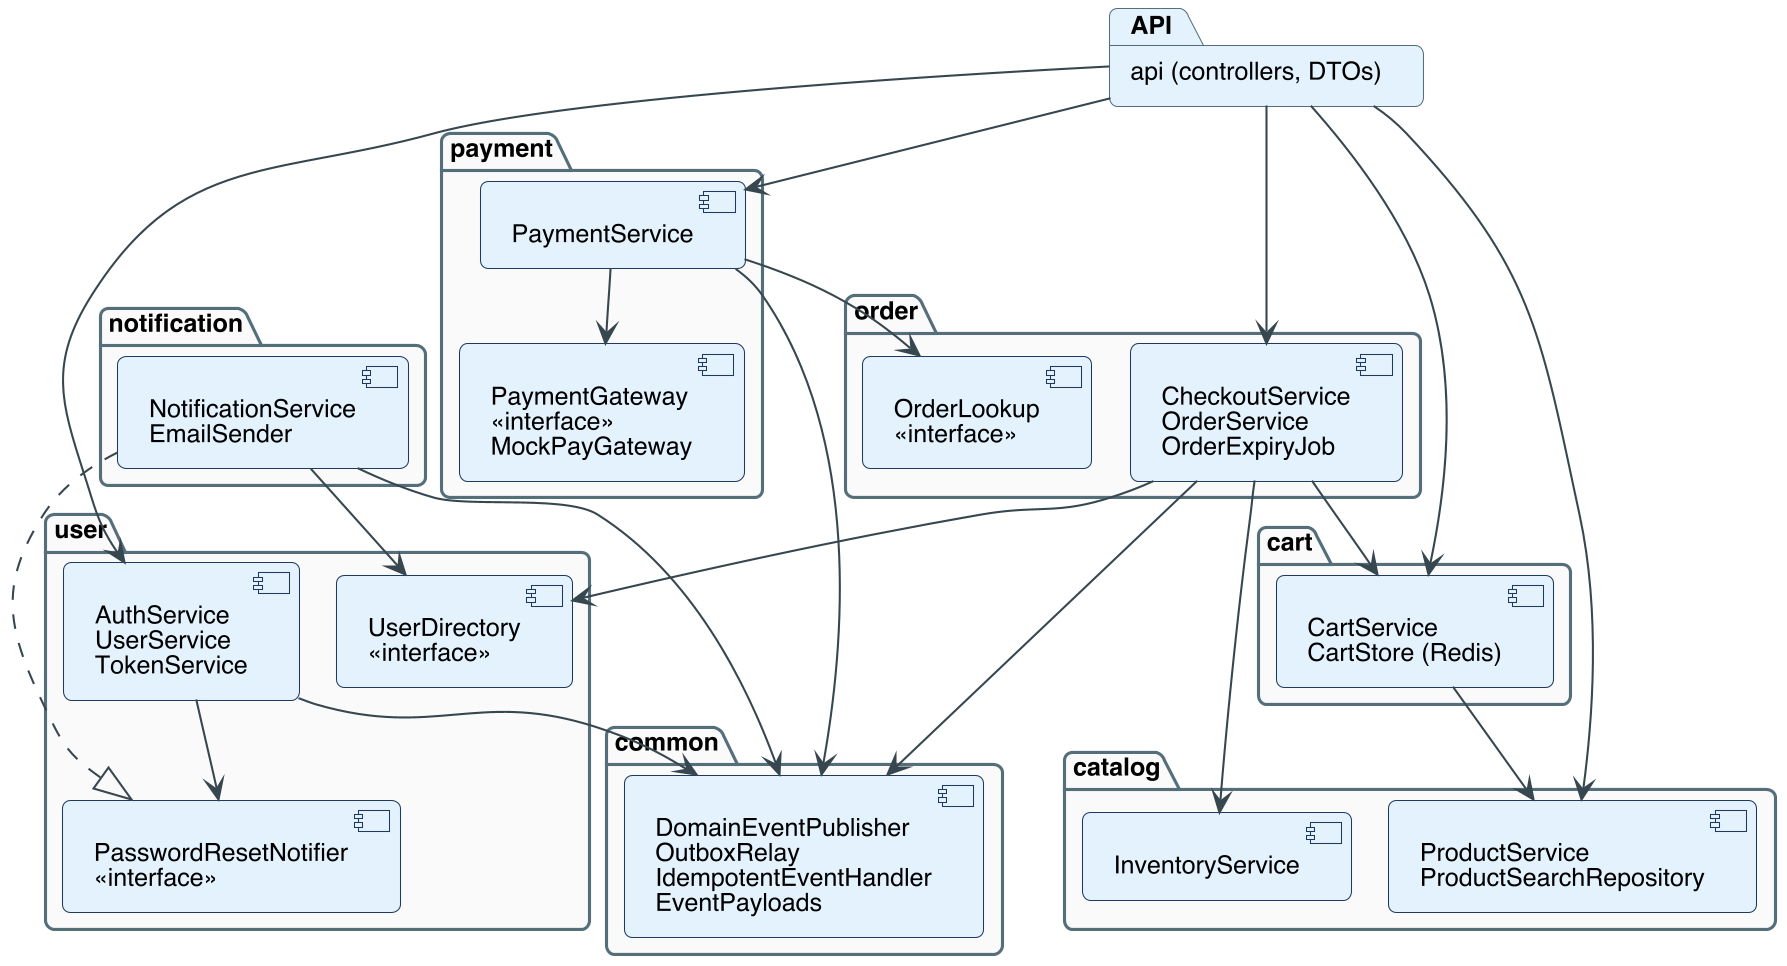

The diagram above was rendered by PlantUML. Its source (embedded in the PNG):
@startuml
!include _style.iuml
top to bottom direction
package "api (controllers, DTOs)" as API #E3F2FD
package user {
  component "AuthService\nUserService\nTokenService" as US
  component "UserDirectory\n<<interface>>" as UD
  component "PasswordResetNotifier\n<<interface>>" as PRN
}
package catalog {
  component "ProductService\nProductSearchRepository" as PS
  component "InventoryService" as INV
}
package cart {
  component "CartService\nCartStore (Redis)" as CS
}
package order {
  component "CheckoutService\nOrderService\nOrderExpiryJob" as OS
  component "OrderLookup\n<<interface>>" as OL
}
package payment {
  component "PaymentService" as PAY
  component "PaymentGateway\n<<interface>>\nMockPayGateway" as GW
}
package notification {
  component "NotificationService\nEmailSender" as NS
}
package common {
  component "DomainEventPublisher\nOutboxRelay\nIdempotentEventHandler\nEventPayloads" as EV
}
API --> US
API --> PS
API --> CS
API --> OS
API --> PAY
CS --> PS
OS --> CS
OS --> INV
OS --> UD
PAY --> OL
PAY --> GW
NS --> UD
NS ..|> PRN
US --> PRN
US --> EV
OS --> EV
PAY --> EV
NS --> EV
@enduml